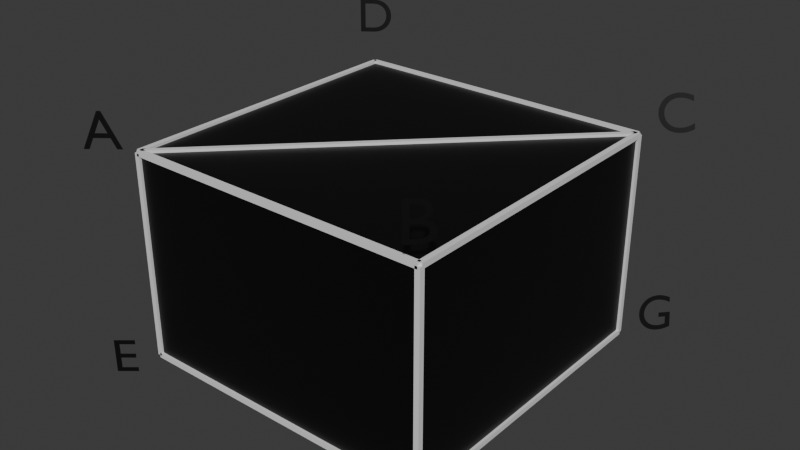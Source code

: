 # Source: reiwa7_3.blend  (saved by Blender 4.3.34; exported with 4.5.12 LTS)
import bpy
from mathutils import Matrix  # noqa: F401  (used for matrix-valued properties, if any)

bpy.ops.wm.read_factory_settings(use_empty=True)
scene = bpy.context.scene
scene.name = 'Scene'

# ---- collections
col_collection = bpy.data.collections.new('Collection'); scene.collection.children.link(col_collection)

# ---- materials (node trees are filled in below, after node groups)
mat_x = bpy.data.materials.new('マテリアル')
mat_001 = bpy.data.materials.new('マテリアル.001')
mat_002 = bpy.data.materials.new('マテリアル.002')
mat_004 = bpy.data.materials.new('マテリアル.004')
mat_005 = bpy.data.materials.new('マテリアル.005')
mat_006 = bpy.data.materials.new('マテリアル.006')
mat_007 = bpy.data.materials.new('マテリアル.007')
mat_008 = bpy.data.materials.new('マテリアル.008')
mat_009 = bpy.data.materials.new('マテリアル.009')
mat_003 = bpy.data.materials.new('マテリアル.003')
mat_010 = bpy.data.materials.new('マテリアル.010')
mat_011 = bpy.data.materials.new('マテリアル.011')
mat_012 = bpy.data.materials.new('マテリアル.012')
mat_013 = bpy.data.materials.new('マテリアル.013')
mat_014 = bpy.data.materials.new('マテリアル.014')
mat_015 = bpy.data.materials.new('マテリアル.015')
mat_016 = bpy.data.materials.new('マテリアル.016')
mat_017 = bpy.data.materials.new('マテリアル.017')
mat_018 = bpy.data.materials.new('マテリアル.018')
mat_019 = bpy.data.materials.new('マテリアル.019')
mat_020 = bpy.data.materials.new('マテリアル.020')
mat_021 = bpy.data.materials.new('マテリアル.021')
mat_022 = bpy.data.materials.new('マテリアル.022')
mat_023 = bpy.data.materials.new('マテリアル.023')
mat_024 = bpy.data.materials.new('マテリアル.024')
mat_025 = bpy.data.materials.new('マテリアル.025')
mat_027 = bpy.data.materials.new('マテリアル.027')
mat_028 = bpy.data.materials.new('マテリアル.028')
mat_029 = bpy.data.materials.new('マテリアル.029')
mat_026 = bpy.data.materials.new('マテリアル.026')

# ---- material node trees
mat_x.use_nodes = True; mat_x.node_tree.nodes.clear()
_N = mat_x.node_tree.nodes; _L = mat_x.node_tree.links
n0 = _N.new('ShaderNodeBsdfPrincipled'); n0.name = 'プリンシプルBSDF'; n0.location = (10, 300)
n0.inputs[0].default_value = (0.0, 0.0, 0.0, 1.0)
n1 = _N.new('ShaderNodeOutputMaterial'); n1.name = 'マテリアル出力'; n1.location = (300, 300)
_L.new(n0.outputs[0], n1.inputs[0])
n1.is_active_output = True
mat_001.use_nodes = True; mat_001.node_tree.nodes.clear()
_N = mat_001.node_tree.nodes; _L = mat_001.node_tree.links
n0 = _N.new('ShaderNodeBsdfPrincipled'); n0.name = 'プリンシプルBSDF'; n0.location = (10, 300)
n1 = _N.new('ShaderNodeOutputMaterial'); n1.name = 'マテリアル出力'; n1.location = (300, 300)
_L.new(n0.outputs[0], n1.inputs[0])
n1.is_active_output = True
mat_002.use_nodes = True; mat_002.node_tree.nodes.clear()
_N = mat_002.node_tree.nodes; _L = mat_002.node_tree.links
n0 = _N.new('ShaderNodeBsdfPrincipled'); n0.name = 'プリンシプルBSDF'; n0.location = (10, 300)
n0.inputs[0].default_value = (0.0, 0.0, 0.0, 1.0)
n1 = _N.new('ShaderNodeOutputMaterial'); n1.name = 'マテリアル出力'; n1.location = (300, 300)
_L.new(n0.outputs[0], n1.inputs[0])
n1.is_active_output = True
mat_004.use_nodes = True; mat_004.node_tree.nodes.clear()
_N = mat_004.node_tree.nodes; _L = mat_004.node_tree.links
n0 = _N.new('ShaderNodeBsdfPrincipled'); n0.name = 'プリンシプルBSDF'; n0.location = (10, 300)
n0.inputs[0].default_value = (0.0, 0.0, 0.0, 1.0)
n1 = _N.new('ShaderNodeOutputMaterial'); n1.name = 'マテリアル出力'; n1.location = (300, 300)
_L.new(n0.outputs[0], n1.inputs[0])
n1.is_active_output = True
mat_005.use_nodes = True; mat_005.node_tree.nodes.clear()
_N = mat_005.node_tree.nodes; _L = mat_005.node_tree.links
n0 = _N.new('ShaderNodeBsdfPrincipled'); n0.name = 'プリンシプルBSDF'; n0.location = (10, 300)
n0.inputs[0].default_value = (0.0, 0.0, 0.0, 1.0)
n1 = _N.new('ShaderNodeOutputMaterial'); n1.name = 'マテリアル出力'; n1.location = (300, 300)
_L.new(n0.outputs[0], n1.inputs[0])
n1.is_active_output = True
mat_006.use_nodes = True; mat_006.node_tree.nodes.clear()
_N = mat_006.node_tree.nodes; _L = mat_006.node_tree.links
n0 = _N.new('ShaderNodeBsdfPrincipled'); n0.name = 'プリンシプルBSDF'; n0.location = (10, 300)
n0.inputs[0].default_value = (0.0, 0.0, 0.0, 1.0)
n1 = _N.new('ShaderNodeOutputMaterial'); n1.name = 'マテリアル出力'; n1.location = (300, 300)
_L.new(n0.outputs[0], n1.inputs[0])
n1.is_active_output = True
mat_007.use_nodes = True; mat_007.node_tree.nodes.clear()
_N = mat_007.node_tree.nodes; _L = mat_007.node_tree.links
n0 = _N.new('ShaderNodeBsdfPrincipled'); n0.name = 'プリンシプルBSDF'; n0.location = (10, 300)
n0.inputs[0].default_value = (0.0, 0.0, 0.0, 1.0)
n1 = _N.new('ShaderNodeOutputMaterial'); n1.name = 'マテリアル出力'; n1.location = (300, 300)
_L.new(n0.outputs[0], n1.inputs[0])
n1.is_active_output = True
mat_008.use_nodes = True; mat_008.node_tree.nodes.clear()
_N = mat_008.node_tree.nodes; _L = mat_008.node_tree.links
n0 = _N.new('ShaderNodeBsdfPrincipled'); n0.name = 'プリンシプルBSDF'; n0.location = (10, 300)
n0.inputs[0].default_value = (0.0, 0.0, 0.0, 1.0)
n1 = _N.new('ShaderNodeOutputMaterial'); n1.name = 'マテリアル出力'; n1.location = (300, 300)
_L.new(n0.outputs[0], n1.inputs[0])
n1.is_active_output = True
mat_009.use_nodes = True; mat_009.node_tree.nodes.clear()
_N = mat_009.node_tree.nodes; _L = mat_009.node_tree.links
n0 = _N.new('ShaderNodeBsdfPrincipled'); n0.name = 'プリンシプルBSDF'; n0.location = (10, 300)
n0.inputs[0].default_value = (0.0, 0.0, 0.0, 1.0)
n1 = _N.new('ShaderNodeOutputMaterial'); n1.name = 'マテリアル出力'; n1.location = (300, 300)
_L.new(n0.outputs[0], n1.inputs[0])
n1.is_active_output = True
mat_003.use_nodes = True; mat_003.node_tree.nodes.clear()
_N = mat_003.node_tree.nodes; _L = mat_003.node_tree.links
n0 = _N.new('ShaderNodeBsdfPrincipled'); n0.name = 'プリンシプルBSDF'; n0.location = (10, 300)
n1 = _N.new('ShaderNodeOutputMaterial'); n1.name = 'マテリアル出力'; n1.location = (300, 300)
_L.new(n0.outputs[0], n1.inputs[0])
n1.is_active_output = True
mat_010.use_nodes = True; mat_010.node_tree.nodes.clear()
_N = mat_010.node_tree.nodes; _L = mat_010.node_tree.links
n0 = _N.new('ShaderNodeBsdfPrincipled'); n0.name = 'プリンシプルBSDF'; n0.location = (10, 300)
n1 = _N.new('ShaderNodeOutputMaterial'); n1.name = 'マテリアル出力'; n1.location = (300, 300)
_L.new(n0.outputs[0], n1.inputs[0])
n1.is_active_output = True
mat_011.use_nodes = True; mat_011.node_tree.nodes.clear()
_N = mat_011.node_tree.nodes; _L = mat_011.node_tree.links
n0 = _N.new('ShaderNodeBsdfPrincipled'); n0.name = 'プリンシプルBSDF'; n0.location = (10, 300)
n1 = _N.new('ShaderNodeOutputMaterial'); n1.name = 'マテリアル出力'; n1.location = (300, 300)
_L.new(n0.outputs[0], n1.inputs[0])
n1.is_active_output = True
mat_012.use_nodes = True; mat_012.node_tree.nodes.clear()
_N = mat_012.node_tree.nodes; _L = mat_012.node_tree.links
n0 = _N.new('ShaderNodeBsdfPrincipled'); n0.name = 'プリンシプルBSDF'; n0.location = (10, 300)
n1 = _N.new('ShaderNodeOutputMaterial'); n1.name = 'マテリアル出力'; n1.location = (300, 300)
_L.new(n0.outputs[0], n1.inputs[0])
n1.is_active_output = True
mat_013.use_nodes = True; mat_013.node_tree.nodes.clear()
_N = mat_013.node_tree.nodes; _L = mat_013.node_tree.links
n0 = _N.new('ShaderNodeBsdfPrincipled'); n0.name = 'プリンシプルBSDF'; n0.location = (10, 300)
n1 = _N.new('ShaderNodeOutputMaterial'); n1.name = 'マテリアル出力'; n1.location = (300, 300)
_L.new(n0.outputs[0], n1.inputs[0])
n1.is_active_output = True
mat_014.use_nodes = True; mat_014.node_tree.nodes.clear()
_N = mat_014.node_tree.nodes; _L = mat_014.node_tree.links
n0 = _N.new('ShaderNodeBsdfPrincipled'); n0.name = 'プリンシプルBSDF'; n0.location = (10, 300)
n1 = _N.new('ShaderNodeOutputMaterial'); n1.name = 'マテリアル出力'; n1.location = (300, 300)
_L.new(n0.outputs[0], n1.inputs[0])
n1.is_active_output = True
mat_015.use_nodes = True; mat_015.node_tree.nodes.clear()
_N = mat_015.node_tree.nodes; _L = mat_015.node_tree.links
n0 = _N.new('ShaderNodeBsdfPrincipled'); n0.name = 'プリンシプルBSDF'; n0.location = (10, 300)
n1 = _N.new('ShaderNodeOutputMaterial'); n1.name = 'マテリアル出力'; n1.location = (300, 300)
_L.new(n0.outputs[0], n1.inputs[0])
n1.is_active_output = True
mat_016.use_nodes = True; mat_016.node_tree.nodes.clear()
_N = mat_016.node_tree.nodes; _L = mat_016.node_tree.links
n0 = _N.new('ShaderNodeBsdfPrincipled'); n0.name = 'プリンシプルBSDF'; n0.location = (10, 300)
n1 = _N.new('ShaderNodeOutputMaterial'); n1.name = 'マテリアル出力'; n1.location = (300, 300)
_L.new(n0.outputs[0], n1.inputs[0])
n1.is_active_output = True
mat_017.use_nodes = True; mat_017.node_tree.nodes.clear()
_N = mat_017.node_tree.nodes; _L = mat_017.node_tree.links
n0 = _N.new('ShaderNodeBsdfPrincipled'); n0.name = 'プリンシプルBSDF'; n0.location = (10, 300)
n1 = _N.new('ShaderNodeOutputMaterial'); n1.name = 'マテリアル出力'; n1.location = (300, 300)
_L.new(n0.outputs[0], n1.inputs[0])
n1.is_active_output = True
mat_018.use_nodes = True; mat_018.node_tree.nodes.clear()
_N = mat_018.node_tree.nodes; _L = mat_018.node_tree.links
n0 = _N.new('ShaderNodeBsdfPrincipled'); n0.name = 'プリンシプルBSDF'; n0.location = (10, 300)
n1 = _N.new('ShaderNodeOutputMaterial'); n1.name = 'マテリアル出力'; n1.location = (300, 300)
_L.new(n0.outputs[0], n1.inputs[0])
n1.is_active_output = True
mat_019.use_nodes = True; mat_019.node_tree.nodes.clear()
_N = mat_019.node_tree.nodes; _L = mat_019.node_tree.links
n0 = _N.new('ShaderNodeBsdfPrincipled'); n0.name = 'プリンシプルBSDF'; n0.location = (10, 300)
n1 = _N.new('ShaderNodeOutputMaterial'); n1.name = 'マテリアル出力'; n1.location = (300, 300)
_L.new(n0.outputs[0], n1.inputs[0])
n1.is_active_output = True
mat_020.use_nodes = True; mat_020.node_tree.nodes.clear()
_N = mat_020.node_tree.nodes; _L = mat_020.node_tree.links
n0 = _N.new('ShaderNodeBsdfPrincipled'); n0.name = 'プリンシプルBSDF'; n0.location = (10, 300)
n1 = _N.new('ShaderNodeOutputMaterial'); n1.name = 'マテリアル出力'; n1.location = (300, 300)
_L.new(n0.outputs[0], n1.inputs[0])
n1.is_active_output = True
mat_021.use_nodes = True; mat_021.node_tree.nodes.clear()
_N = mat_021.node_tree.nodes; _L = mat_021.node_tree.links
n0 = _N.new('ShaderNodeBsdfPrincipled'); n0.name = 'プリンシプルBSDF'; n0.location = (10, 300)
n0.inputs[0].default_value = (0.0, 0.0, 0.0, 1.0)
n1 = _N.new('ShaderNodeOutputMaterial'); n1.name = 'マテリアル出力'; n1.location = (300, 300)
_L.new(n0.outputs[0], n1.inputs[0])
n1.is_active_output = True
mat_022.use_nodes = True; mat_022.node_tree.nodes.clear()
_N = mat_022.node_tree.nodes; _L = mat_022.node_tree.links
n0 = _N.new('ShaderNodeBsdfPrincipled'); n0.name = 'プリンシプルBSDF'; n0.location = (10, 300)
n0.inputs[0].default_value = (0.0, 0.0, 0.0, 1.0)
n1 = _N.new('ShaderNodeOutputMaterial'); n1.name = 'マテリアル出力'; n1.location = (300, 300)
_L.new(n0.outputs[0], n1.inputs[0])
n1.is_active_output = True
mat_023.use_nodes = True; mat_023.node_tree.nodes.clear()
_N = mat_023.node_tree.nodes; _L = mat_023.node_tree.links
n0 = _N.new('ShaderNodeBsdfPrincipled'); n0.name = 'プリンシプルBSDF'; n0.location = (10, 300)
n0.inputs[0].default_value = (0.0, 0.0, 0.0, 1.0)
n1 = _N.new('ShaderNodeOutputMaterial'); n1.name = 'マテリアル出力'; n1.location = (300, 300)
_L.new(n0.outputs[0], n1.inputs[0])
n1.is_active_output = True
mat_024.use_nodes = True; mat_024.node_tree.nodes.clear()
_N = mat_024.node_tree.nodes; _L = mat_024.node_tree.links
n0 = _N.new('ShaderNodeBsdfPrincipled'); n0.name = 'プリンシプルBSDF'; n0.location = (10, 300)
n0.inputs[0].default_value = (0.0, 0.0, 0.0, 1.0)
n1 = _N.new('ShaderNodeOutputMaterial'); n1.name = 'マテリアル出力'; n1.location = (300, 300)
_L.new(n0.outputs[0], n1.inputs[0])
n1.is_active_output = True
mat_025.use_nodes = True; mat_025.node_tree.nodes.clear()
_N = mat_025.node_tree.nodes; _L = mat_025.node_tree.links
n0 = _N.new('ShaderNodeBsdfPrincipled'); n0.name = 'プリンシプルBSDF'; n0.location = (10, 300)
n0.inputs[0].default_value = (0.0, 0.0, 0.0, 1.0)
n1 = _N.new('ShaderNodeOutputMaterial'); n1.name = 'マテリアル出力'; n1.location = (300, 300)
_L.new(n0.outputs[0], n1.inputs[0])
n1.is_active_output = True
mat_027.use_nodes = True; mat_027.node_tree.nodes.clear()
_N = mat_027.node_tree.nodes; _L = mat_027.node_tree.links
n0 = _N.new('ShaderNodeBsdfPrincipled'); n0.name = 'プリンシプルBSDF'; n0.location = (10, 300)
n0.inputs[0].default_value = (0.0, 0.0, 0.0, 1.0)
n1 = _N.new('ShaderNodeOutputMaterial'); n1.name = 'マテリアル出力'; n1.location = (300, 300)
_L.new(n0.outputs[0], n1.inputs[0])
n1.is_active_output = True
mat_028.use_nodes = True; mat_028.node_tree.nodes.clear()
_N = mat_028.node_tree.nodes; _L = mat_028.node_tree.links
n0 = _N.new('ShaderNodeBsdfPrincipled'); n0.name = 'プリンシプルBSDF'; n0.location = (10, 300)
n0.inputs[0].default_value = (0.0, 0.0, 0.0, 1.0)
n1 = _N.new('ShaderNodeOutputMaterial'); n1.name = 'マテリアル出力'; n1.location = (300, 300)
_L.new(n0.outputs[0], n1.inputs[0])
n1.is_active_output = True
mat_029.use_nodes = True; mat_029.node_tree.nodes.clear()
_N = mat_029.node_tree.nodes; _L = mat_029.node_tree.links
n0 = _N.new('ShaderNodeBsdfPrincipled'); n0.name = 'プリンシプルBSDF'; n0.location = (10, 300)
n0.inputs[0].default_value = (0.0, 0.0, 0.0, 1.0)
n1 = _N.new('ShaderNodeOutputMaterial'); n1.name = 'マテリアル出力'; n1.location = (300, 300)
_L.new(n0.outputs[0], n1.inputs[0])
n1.is_active_output = True
mat_026.use_nodes = True; mat_026.node_tree.nodes.clear()
_N = mat_026.node_tree.nodes; _L = mat_026.node_tree.links
n0 = _N.new('ShaderNodeBsdfPrincipled'); n0.name = 'プリンシプルBSDF'; n0.location = (10, 300)
n1 = _N.new('ShaderNodeOutputMaterial'); n1.name = 'マテリアル出力'; n1.location = (300, 300)
_L.new(n0.outputs[0], n1.inputs[0])
n1.is_active_output = True

# ---- world
world_world = bpy.data.worlds.new('World'); scene.world = world_world
world_world.use_nodes = True; world_world.node_tree.nodes.clear()
_N = world_world.node_tree.nodes; _L = world_world.node_tree.links
n0 = _N.new('ShaderNodeOutputWorld'); n0.name = 'World Output'; n0.location = (300, 300)
n1 = _N.new('ShaderNodeBackground'); n1.name = 'Background'; n1.location = (10, 300)
n1.inputs[0].default_value = (0.05088, 0.05088, 0.05088, 1.0)
_L.new(n1.outputs[0], n0.inputs[0])
n0.is_active_output = True
world_world.color = (0.05088, 0.05088, 0.05088)
world_world.sun_shadow_jitter_overblur = 0.0

# ---- meshes
me_box = bpy.data.meshes.new('Box')
me_box.from_pydata([(-3.0, -2.0, -3.0), (3.0, -2.0, -3.0), (3.0, -2.0, 3.0), (-3.0, -2.0, 3.0), (-3.0, 2.0, -3.0), (3.0, 2.0, -3.0), (3.0, 2.0, 3.0), (-3.0, 2.0, 3.0), (-3.0, -2.0, -8.742e-08), (-3.0, -1.311e-07, 3.0)], [], [(0, 1, 2, 3, 8), (8, 9, 7, 4), (1, 5, 6, 2), (2, 6, 7, 9, 3), (0, 4, 5, 1), (0, 8, 4), (3, 9, 8), (5, 4, 7, 6)])
_uv = me_box.uv_layers.new(name='UVマップ')
_uv.uv.foreach_set('vector', [0.0, 0.0, 0.0, 0.0, 0.0, 0.0, 0.0, 0.0, 0.0, 0.0, 0.0, 0.0, 0.0, 0.0, 0.0, 0.0, 0.0, 0.0, 0.0, 0.0, 0.0, 0.0, 0.0, 0.0, 0.0, 0.0, 0.0, 0.0, 0.0, 0.0, 0.0, 0.0, 0.0, 0.0, 0.0, 0.0, 0.0, 0.0, 0.0, 0.0, 0.0, 0.0, 0.0, 0.0, 0.0, 0.0, 0.0, 0.0, 0.0, 0.0, 0.0, 0.0, 0.0, 0.0, 0.0, 0.0, 0.0, 0.0, 0.0, 0.0, 0.0, 0.0, 0.0, 0.0])
me_box.materials.append(mat_x)
me_box.materials.append(mat_001)
me_box.update()
me_x = bpy.data.meshes.new('立方体')
me_x.from_pydata([(-1.0, -1.0, -1.0), (-1.0, -1.0, 1.0), (-1.0, 1.0, -1.0), (-1.0, 1.0, 1.0), (1.0, -1.0, -1.0), (1.0, -1.0, 1.0), (1.0, 1.0, -1.0), (1.0, 1.0, 1.0)], [], [(0, 1, 3, 2), (2, 3, 7, 6), (6, 7, 5, 4), (4, 5, 1, 0), (2, 6, 4, 0), (7, 3, 1, 5)])
_uv = me_x.uv_layers.new(name='UVマップ')
_uv.uv.foreach_set('vector', [0.375, 0.0, 0.625, 0.0, 0.625, 0.25, 0.375, 0.25, 0.375, 0.25, 0.625, 0.25, 0.625, 0.5, 0.375, 0.5, 0.375, 0.5, 0.625, 0.5, 0.625, 0.75, 0.375, 0.75, 0.375, 0.75, 0.625, 0.75, 0.625, 1.0, 0.375, 1.0, 0.125, 0.5, 0.375, 0.5, 0.375, 0.75, 0.125, 0.75, 0.625, 0.5, 0.875, 0.5, 0.875, 0.75, 0.625, 0.75])
me_x.materials.append(mat_003)
me_x.update()
me_001 = bpy.data.meshes.new('立方体.001')
me_001.from_pydata([(-1.0, -1.0, -1.0), (-1.0, -1.0, 1.0), (-1.0, 1.0, -1.0), (-1.0, 1.0, 1.0), (1.0, -1.0, -1.0), (1.0, -1.0, 1.0), (1.0, 1.0, -1.0), (1.0, 1.0, 1.0)], [], [(0, 1, 3, 2), (2, 3, 7, 6), (6, 7, 5, 4), (4, 5, 1, 0), (2, 6, 4, 0), (7, 3, 1, 5)])
_uv = me_001.uv_layers.new(name='UVマップ')
_uv.uv.foreach_set('vector', [0.375, 0.0, 0.625, 0.0, 0.625, 0.25, 0.375, 0.25, 0.375, 0.25, 0.625, 0.25, 0.625, 0.5, 0.375, 0.5, 0.375, 0.5, 0.625, 0.5, 0.625, 0.75, 0.375, 0.75, 0.375, 0.75, 0.625, 0.75, 0.625, 1.0, 0.375, 1.0, 0.125, 0.5, 0.375, 0.5, 0.375, 0.75, 0.125, 0.75, 0.625, 0.5, 0.875, 0.5, 0.875, 0.75, 0.625, 0.75])
me_001.materials.append(mat_010)
me_001.update()
me_002 = bpy.data.meshes.new('立方体.002')
me_002.from_pydata([(-1.0, -1.0, -1.0), (-1.0, -1.0, 1.0), (-1.0, 1.0, -1.0), (-1.0, 1.0, 1.0), (1.0, -1.0, -1.0), (1.0, -1.0, 1.0), (1.0, 1.0, -1.0), (1.0, 1.0, 1.0)], [], [(0, 1, 3, 2), (2, 3, 7, 6), (6, 7, 5, 4), (4, 5, 1, 0), (2, 6, 4, 0), (7, 3, 1, 5)])
_uv = me_002.uv_layers.new(name='UVマップ')
_uv.uv.foreach_set('vector', [0.375, 0.0, 0.625, 0.0, 0.625, 0.25, 0.375, 0.25, 0.375, 0.25, 0.625, 0.25, 0.625, 0.5, 0.375, 0.5, 0.375, 0.5, 0.625, 0.5, 0.625, 0.75, 0.375, 0.75, 0.375, 0.75, 0.625, 0.75, 0.625, 1.0, 0.375, 1.0, 0.125, 0.5, 0.375, 0.5, 0.375, 0.75, 0.125, 0.75, 0.625, 0.5, 0.875, 0.5, 0.875, 0.75, 0.625, 0.75])
me_002.materials.append(mat_011)
me_002.update()
me_003 = bpy.data.meshes.new('立方体.003')
me_003.from_pydata([(-1.0, -1.0, -1.0), (-1.0, -1.0, 1.0), (-1.0, 1.0, -1.0), (-1.0, 1.0, 1.0), (1.0, -1.0, -1.0), (1.0, -1.0, 1.0), (1.0, 1.0, -1.0), (1.0, 1.0, 1.0)], [], [(0, 1, 3, 2), (2, 3, 7, 6), (6, 7, 5, 4), (4, 5, 1, 0), (2, 6, 4, 0), (7, 3, 1, 5)])
_uv = me_003.uv_layers.new(name='UVマップ')
_uv.uv.foreach_set('vector', [0.375, 0.0, 0.625, 0.0, 0.625, 0.25, 0.375, 0.25, 0.375, 0.25, 0.625, 0.25, 0.625, 0.5, 0.375, 0.5, 0.375, 0.5, 0.625, 0.5, 0.625, 0.75, 0.375, 0.75, 0.375, 0.75, 0.625, 0.75, 0.625, 1.0, 0.375, 1.0, 0.125, 0.5, 0.375, 0.5, 0.375, 0.75, 0.125, 0.75, 0.625, 0.5, 0.875, 0.5, 0.875, 0.75, 0.625, 0.75])
me_003.materials.append(mat_012)
me_003.update()
me_004 = bpy.data.meshes.new('立方体.004')
me_004.from_pydata([(-1.0, -1.0, -1.0), (-1.0, -1.0, 1.0), (-1.0, 1.0, -1.0), (-1.0, 1.0, 1.0), (1.0, -1.0, -1.0), (1.0, -1.0, 1.0), (1.0, 1.0, -1.0), (1.0, 1.0, 1.0)], [], [(0, 1, 3, 2), (2, 3, 7, 6), (6, 7, 5, 4), (4, 5, 1, 0), (2, 6, 4, 0), (7, 3, 1, 5)])
_uv = me_004.uv_layers.new(name='UVマップ')
_uv.uv.foreach_set('vector', [0.375, 0.0, 0.625, 0.0, 0.625, 0.25, 0.375, 0.25, 0.375, 0.25, 0.625, 0.25, 0.625, 0.5, 0.375, 0.5, 0.375, 0.5, 0.625, 0.5, 0.625, 0.75, 0.375, 0.75, 0.375, 0.75, 0.625, 0.75, 0.625, 1.0, 0.375, 1.0, 0.125, 0.5, 0.375, 0.5, 0.375, 0.75, 0.125, 0.75, 0.625, 0.5, 0.875, 0.5, 0.875, 0.75, 0.625, 0.75])
me_004.materials.append(mat_013)
me_004.update()
me_005 = bpy.data.meshes.new('立方体.005')
me_005.from_pydata([(-1.0, -1.0, -1.0), (-1.0, -1.0, 1.0), (-1.0, 1.0, -1.0), (-1.0, 1.0, 1.0), (1.0, -1.0, -1.0), (1.0, -1.0, 1.0), (1.0, 1.0, -1.0), (1.0, 1.0, 1.0)], [], [(0, 1, 3, 2), (2, 3, 7, 6), (6, 7, 5, 4), (4, 5, 1, 0), (2, 6, 4, 0), (7, 3, 1, 5)])
_uv = me_005.uv_layers.new(name='UVマップ')
_uv.uv.foreach_set('vector', [0.375, 0.0, 0.625, 0.0, 0.625, 0.25, 0.375, 0.25, 0.375, 0.25, 0.625, 0.25, 0.625, 0.5, 0.375, 0.5, 0.375, 0.5, 0.625, 0.5, 0.625, 0.75, 0.375, 0.75, 0.375, 0.75, 0.625, 0.75, 0.625, 1.0, 0.375, 1.0, 0.125, 0.5, 0.375, 0.5, 0.375, 0.75, 0.125, 0.75, 0.625, 0.5, 0.875, 0.5, 0.875, 0.75, 0.625, 0.75])
me_005.materials.append(mat_014)
me_005.update()
me_006 = bpy.data.meshes.new('立方体.006')
me_006.from_pydata([(-1.0, -1.0, -1.0), (-1.0, -1.0, 1.0), (-1.0, 1.0, -1.0), (-1.0, 1.0, 1.0), (1.0, -1.0, -1.0), (1.0, -1.0, 1.0), (1.0, 1.0, -1.0), (1.0, 1.0, 1.0)], [], [(0, 1, 3, 2), (2, 3, 7, 6), (6, 7, 5, 4), (4, 5, 1, 0), (2, 6, 4, 0), (7, 3, 1, 5)])
_uv = me_006.uv_layers.new(name='UVマップ')
_uv.uv.foreach_set('vector', [0.375, 0.0, 0.625, 0.0, 0.625, 0.25, 0.375, 0.25, 0.375, 0.25, 0.625, 0.25, 0.625, 0.5, 0.375, 0.5, 0.375, 0.5, 0.625, 0.5, 0.625, 0.75, 0.375, 0.75, 0.375, 0.75, 0.625, 0.75, 0.625, 1.0, 0.375, 1.0, 0.125, 0.5, 0.375, 0.5, 0.375, 0.75, 0.125, 0.75, 0.625, 0.5, 0.875, 0.5, 0.875, 0.75, 0.625, 0.75])
me_006.materials.append(mat_015)
me_006.update()
me_007 = bpy.data.meshes.new('立方体.007')
me_007.from_pydata([(-1.0, -1.0, -1.0), (-1.0, -1.0, 1.0), (-1.0, 1.0, -1.0), (-1.0, 1.0, 1.0), (1.0, -1.0, -1.0), (1.0, -1.0, 1.0), (1.0, 1.0, -1.0), (1.0, 1.0, 1.0)], [], [(0, 1, 3, 2), (2, 3, 7, 6), (6, 7, 5, 4), (4, 5, 1, 0), (2, 6, 4, 0), (7, 3, 1, 5)])
_uv = me_007.uv_layers.new(name='UVマップ')
_uv.uv.foreach_set('vector', [0.375, 0.0, 0.625, 0.0, 0.625, 0.25, 0.375, 0.25, 0.375, 0.25, 0.625, 0.25, 0.625, 0.5, 0.375, 0.5, 0.375, 0.5, 0.625, 0.5, 0.625, 0.75, 0.375, 0.75, 0.375, 0.75, 0.625, 0.75, 0.625, 1.0, 0.375, 1.0, 0.125, 0.5, 0.375, 0.5, 0.375, 0.75, 0.125, 0.75, 0.625, 0.5, 0.875, 0.5, 0.875, 0.75, 0.625, 0.75])
me_007.materials.append(mat_016)
me_007.update()
me_008 = bpy.data.meshes.new('立方体.008')
me_008.from_pydata([(-1.0, -1.0, -1.0), (-1.0, -1.0, 1.0), (-1.0, 1.0, -1.0), (-1.0, 1.0, 1.0), (1.0, -1.0, -1.0), (1.0, -1.0, 1.0), (1.0, 1.0, -1.0), (1.0, 1.0, 1.0)], [], [(0, 1, 3, 2), (2, 3, 7, 6), (6, 7, 5, 4), (4, 5, 1, 0), (2, 6, 4, 0), (7, 3, 1, 5)])
_uv = me_008.uv_layers.new(name='UVマップ')
_uv.uv.foreach_set('vector', [0.375, 0.0, 0.625, 0.0, 0.625, 0.25, 0.375, 0.25, 0.375, 0.25, 0.625, 0.25, 0.625, 0.5, 0.375, 0.5, 0.375, 0.5, 0.625, 0.5, 0.625, 0.75, 0.375, 0.75, 0.375, 0.75, 0.625, 0.75, 0.625, 1.0, 0.375, 1.0, 0.125, 0.5, 0.375, 0.5, 0.375, 0.75, 0.125, 0.75, 0.625, 0.5, 0.875, 0.5, 0.875, 0.75, 0.625, 0.75])
me_008.materials.append(mat_017)
me_008.update()
me_009 = bpy.data.meshes.new('立方体.009')
me_009.from_pydata([(-1.0, -1.0, -1.0), (-1.0, -1.0, 1.0), (-1.0, 1.0, -1.0), (-1.0, 1.0, 1.0), (1.0, -1.0, -1.0), (1.0, -1.0, 1.0), (1.0, 1.0, -1.0), (1.0, 1.0, 1.0)], [], [(0, 1, 3, 2), (2, 3, 7, 6), (6, 7, 5, 4), (4, 5, 1, 0), (2, 6, 4, 0), (7, 3, 1, 5)])
_uv = me_009.uv_layers.new(name='UVマップ')
_uv.uv.foreach_set('vector', [0.375, 0.0, 0.625, 0.0, 0.625, 0.25, 0.375, 0.25, 0.375, 0.25, 0.625, 0.25, 0.625, 0.5, 0.375, 0.5, 0.375, 0.5, 0.625, 0.5, 0.625, 0.75, 0.375, 0.75, 0.375, 0.75, 0.625, 0.75, 0.625, 1.0, 0.375, 1.0, 0.125, 0.5, 0.375, 0.5, 0.375, 0.75, 0.125, 0.75, 0.625, 0.5, 0.875, 0.5, 0.875, 0.75, 0.625, 0.75])
me_009.materials.append(mat_018)
me_009.update()
me_010 = bpy.data.meshes.new('立方体.010')
me_010.from_pydata([(-1.0, -1.0, -1.0), (-1.0, -1.0, 1.0), (-1.0, 1.0, -1.0), (-1.0, 1.0, 1.0), (1.0, -1.0, -1.0), (1.0, -1.0, 1.0), (1.0, 1.0, -1.0), (1.0, 1.0, 1.0)], [], [(0, 1, 3, 2), (2, 3, 7, 6), (6, 7, 5, 4), (4, 5, 1, 0), (2, 6, 4, 0), (7, 3, 1, 5)])
_uv = me_010.uv_layers.new(name='UVマップ')
_uv.uv.foreach_set('vector', [0.375, 0.0, 0.625, 0.0, 0.625, 0.25, 0.375, 0.25, 0.375, 0.25, 0.625, 0.25, 0.625, 0.5, 0.375, 0.5, 0.375, 0.5, 0.625, 0.5, 0.625, 0.75, 0.375, 0.75, 0.375, 0.75, 0.625, 0.75, 0.625, 1.0, 0.375, 1.0, 0.125, 0.5, 0.375, 0.5, 0.375, 0.75, 0.125, 0.75, 0.625, 0.5, 0.875, 0.5, 0.875, 0.75, 0.625, 0.75])
me_010.materials.append(mat_019)
me_010.update()
me_011 = bpy.data.meshes.new('立方体.011')
me_011.from_pydata([(-1.0, -1.0, -1.0), (-1.0, -1.0, 1.0), (-1.0, 1.0, -1.0), (-1.0, 1.0, 1.0), (1.0, -1.0, -1.0), (1.0, -1.0, 1.0), (1.0, 1.0, -1.0), (1.0, 1.0, 1.0)], [], [(0, 1, 3, 2), (2, 3, 7, 6), (6, 7, 5, 4), (4, 5, 1, 0), (2, 6, 4, 0), (7, 3, 1, 5)])
_uv = me_011.uv_layers.new(name='UVマップ')
_uv.uv.foreach_set('vector', [0.375, 0.0, 0.625, 0.0, 0.625, 0.25, 0.375, 0.25, 0.375, 0.25, 0.625, 0.25, 0.625, 0.5, 0.375, 0.5, 0.375, 0.5, 0.625, 0.5, 0.625, 0.75, 0.375, 0.75, 0.375, 0.75, 0.625, 0.75, 0.625, 1.0, 0.375, 1.0, 0.125, 0.5, 0.375, 0.5, 0.375, 0.75, 0.125, 0.75, 0.625, 0.5, 0.875, 0.5, 0.875, 0.75, 0.625, 0.75])
me_011.materials.append(mat_020)
me_011.update()
me_012 = bpy.data.meshes.new('立方体.012')
me_012.from_pydata([(-1.0, -1.0, -1.0), (-1.0, -1.0, 1.0), (-1.0, 1.0, -1.0), (-1.0, 1.0, 1.0), (1.0, -1.0, -1.0), (1.0, -1.0, 1.0), (1.0, 1.0, -1.0), (1.0, 1.0, 1.0)], [], [(0, 1, 3, 2), (2, 3, 7, 6), (6, 7, 5, 4), (4, 5, 1, 0), (2, 6, 4, 0), (7, 3, 1, 5)])
_uv = me_012.uv_layers.new(name='UVマップ')
_uv.uv.foreach_set('vector', [0.375, 0.0, 0.625, 0.0, 0.625, 0.25, 0.375, 0.25, 0.375, 0.25, 0.625, 0.25, 0.625, 0.5, 0.375, 0.5, 0.375, 0.5, 0.625, 0.5, 0.625, 0.75, 0.375, 0.75, 0.375, 0.75, 0.625, 0.75, 0.625, 1.0, 0.375, 1.0, 0.125, 0.5, 0.375, 0.5, 0.375, 0.75, 0.125, 0.75, 0.625, 0.5, 0.875, 0.5, 0.875, 0.75, 0.625, 0.75])
me_012.materials.append(mat_026)
me_012.update()

# ---- curves / text
txt_003 = bpy.data.curves.new('テキスト.003', 'FONT')
txt_003.dimensions = '2D'
txt_003.body = 'A'
txt_003.materials.append(mat_002)
txt_004 = bpy.data.curves.new('テキスト.004', 'FONT')
txt_004.dimensions = '2D'
txt_004.body = 'E'
txt_004.materials.append(mat_002)
txt_007 = bpy.data.curves.new('テキスト.007', 'FONT')
txt_007.dimensions = '2D'
txt_007.body = 'F'
txt_007.materials.append(mat_004)
txt_008 = bpy.data.curves.new('テキスト.008', 'FONT')
txt_008.dimensions = '2D'
txt_008.body = 'B'
txt_008.materials.append(mat_005)
txt_009 = bpy.data.curves.new('テキスト.009', 'FONT')
txt_009.dimensions = '2D'
txt_009.body = 'D\n'
txt_009.materials.append(mat_006)
txt_010 = bpy.data.curves.new('テキスト.010', 'FONT')
txt_010.dimensions = '2D'
txt_010.body = 'C\n'
txt_010.materials.append(mat_007)
txt_011 = bpy.data.curves.new('テキスト.011', 'FONT')
txt_011.dimensions = '2D'
txt_011.body = 'G'
txt_011.materials.append(mat_008)
txt_012 = bpy.data.curves.new('テキスト.012', 'FONT')
txt_012.dimensions = '2D'
txt_012.body = 'H'
txt_012.materials.append(mat_009)

# ---- objects
ob_r_7 = bpy.data.objects.new('R_7', me_box)
ob_a = bpy.data.objects.new('テキストA', txt_003)
ob_e = bpy.data.objects.new('テキストE', txt_004)
ob_f = bpy.data.objects.new('テキストF', txt_007)
ob_b = bpy.data.objects.new('テキストB', txt_008)
ob_d = bpy.data.objects.new('テキストD', txt_009)
ob_c = bpy.data.objects.new('テキストC', txt_010)
ob_g = bpy.data.objects.new('テキストG', txt_011)
ob_h = bpy.data.objects.new('テキストH', txt_012)
ob_henef = bpy.data.objects.new('henEF', me_x)
ob_henhg = bpy.data.objects.new('henHG', me_001)
ob_hencd = bpy.data.objects.new('henCD', me_002)
ob_henab = bpy.data.objects.new('henAB', me_003)
ob_henbf = bpy.data.objects.new('henBF', me_004)
ob_henae = bpy.data.objects.new('henAE', me_005)
ob_hendh = bpy.data.objects.new('henDH', me_006)
ob_hencg = bpy.data.objects.new('henCG', me_007)
ob_henad = bpy.data.objects.new('henAD', me_008)
ob_henbc = bpy.data.objects.new('henBC', me_009)
ob_heneh = bpy.data.objects.new('henEH', me_010)
ob_henfg = bpy.data.objects.new('henFG', me_011)
ob_h_1 = bpy.data.objects.new('H', None)
ob_e_1 = bpy.data.objects.new('E', None)
ob_f_1 = bpy.data.objects.new('F', None)
ob_b_1 = bpy.data.objects.new('B', None)
ob_g_1 = bpy.data.objects.new('G', None)
ob_c_1 = bpy.data.objects.new('C', None)
ob_a_1 = bpy.data.objects.new('A', None)
ob_d_1 = bpy.data.objects.new('D', None)
ob_henac = bpy.data.objects.new('henAC', me_012)

# ---- transforms, parenting, visibility, modifiers, constraints
ob_r_7.location = (0.0, 0.0, 0.0)
ob_r_7.rotation_euler = (1.571, 0.0, 0.0)
ob_a.location = (-3.833, -3.5, 2.0)
ob_a.rotation_euler = (1.571, -0.0, 0.6684)
ob_e.location = (-3.867, -3.5, -2.5)
ob_e.rotation_euler = (1.571, -0.0, 0.6942)
ob_f.location = (3.212, -3.615, -2.5)
ob_f.rotation_euler = (1.571, 0.0, 0.6981)
ob_b.location = (2.933, -3.41, 2.446)
ob_b.rotation_euler = (1.571, -0.0, 0.8013)
ob_d.location = (-3.827, 3.394, 2.395)
ob_d.rotation_euler = (1.571, -0.0, 0.6286)
ob_c.location = (3.137, 3.409, 1.94)
ob_c.rotation_euler = (1.316, -0.1604, 0.366)
ob_g.location = (3.134, 3.512, -2.192)
ob_g.rotation_euler = (1.372, 0.01488, 0.8674)
ob_h.location = (-3.954, 3.352, -2.476)
ob_h.rotation_euler = (1.571, -0.0, 0.8363)
ob_henef.location = (0.0, -3.0, -2.0)
ob_henef.scale = (3.0, 0.05, 0.05)
ob_henhg.location = (0.0, 3.0, -2.0)
ob_henhg.scale = (3.0, 0.05, 0.05)
ob_hencd.location = (0.0, 3.0, 2.0)
ob_hencd.scale = (3.0, 0.05, 0.05)
ob_henab.location = (0.0, -3.0, 2.0)
ob_henab.scale = (3.0, 0.05, 0.05)
ob_henbf.location = (3.0, -3.0, 0.0)
ob_henbf.rotation_euler = (0.0, 1.571, 0.0)
ob_henbf.scale = (2.0, 0.05, 0.05)
ob_henae.location = (-3.0, -3.0, 0.0)
ob_henae.rotation_euler = (0.0, 1.571, 0.0)
ob_henae.scale = (2.0, 0.05, 0.05)
ob_hendh.location = (-3.0, 3.0, 0.0)
ob_hendh.rotation_euler = (0.0, 1.571, 0.0)
ob_hendh.scale = (2.0, 0.05, 0.05)
ob_hencg.location = (3.0, 3.0, 0.0)
ob_hencg.rotation_euler = (0.0, 1.571, 0.0)
ob_hencg.scale = (2.0, 0.05, 0.05)
ob_henad.location = (-3.0, 0.0, 2.0)
ob_henad.rotation_euler = (0.0, 0.0, 1.571)
ob_henad.scale = (3.0, 0.05, 0.05)
ob_henbc.location = (3.0, 0.0, 2.0)
ob_henbc.rotation_euler = (0.0, 0.0, 1.571)
ob_henbc.scale = (3.0, 0.05, 0.05)
ob_heneh.location = (-3.0, 0.0, -2.0)
ob_heneh.rotation_euler = (0.0, 0.0, 1.571)
ob_heneh.scale = (3.0, 0.05, 0.05)
ob_henfg.location = (3.0, 0.0, -2.0)
ob_henfg.rotation_euler = (0.0, 0.0, 1.571)
ob_henfg.scale = (3.0, 0.05, 0.05)
ob_h_1.location = (-3.0, 3.0, -2.0)
ob_h_1.scale = (0.1, 0.1, 0.1)
ob_h_1.empty_image_offset = (0.0, 0.0)
ob_e_1.location = (-3.0, -3.0, -2.0)
ob_e_1.scale = (0.1, 0.1, 0.1)
ob_e_1.empty_image_offset = (0.0, 0.0)
ob_f_1.location = (3.0, -3.0, -2.0)
ob_f_1.scale = (0.1, 0.1, 0.1)
ob_f_1.empty_image_offset = (0.0, 0.0)
ob_b_1.location = (3.0, -3.0, 2.0)
ob_b_1.scale = (0.1, 0.1, 0.1)
ob_b_1.empty_image_offset = (0.0, 0.0)
ob_g_1.location = (3.0, 3.0, -2.0)
ob_g_1.scale = (0.1, 0.1, 0.1)
ob_g_1.empty_image_offset = (0.0, 0.0)
ob_c_1.location = (3.0, 3.0, 2.0)
ob_c_1.scale = (0.1, 0.1, 0.1)
ob_c_1.empty_image_offset = (0.0, 0.0)
ob_a_1.location = (-3.0, -3.0, 2.0)
ob_a_1.scale = (0.1, 0.1, 0.1)
ob_a_1.empty_image_offset = (0.0, 0.0)
ob_d_1.location = (-3.0, 3.0, 2.0)
ob_d_1.scale = (0.1, 0.1, 0.1)
ob_d_1.empty_image_offset = (0.0, 0.0)
ob_henac.location = (0.0, 0.0, 2.0)
ob_henac.rotation_euler = (0.0, 0.0, 0.7854)
ob_henac.scale = (4.2, 0.05, 0.05)

# ---- collection membership
col_collection.objects.link(ob_r_7)
col_collection.objects.link(ob_a)
col_collection.objects.link(ob_e)
col_collection.objects.link(ob_f)
col_collection.objects.link(ob_b)
col_collection.objects.link(ob_d)
col_collection.objects.link(ob_c)
col_collection.objects.link(ob_g)
col_collection.objects.link(ob_h)
col_collection.objects.link(ob_henef)
col_collection.objects.link(ob_henhg)
col_collection.objects.link(ob_hencd)
col_collection.objects.link(ob_henab)
col_collection.objects.link(ob_henbf)
col_collection.objects.link(ob_henae)
col_collection.objects.link(ob_hendh)
col_collection.objects.link(ob_hencg)
col_collection.objects.link(ob_henad)
col_collection.objects.link(ob_henbc)
col_collection.objects.link(ob_heneh)
col_collection.objects.link(ob_henfg)
col_collection.objects.link(ob_h_1)
col_collection.objects.link(ob_e_1)
col_collection.objects.link(ob_f_1)
col_collection.objects.link(ob_b_1)
col_collection.objects.link(ob_g_1)
col_collection.objects.link(ob_c_1)
col_collection.objects.link(ob_a_1)
col_collection.objects.link(ob_d_1)
col_collection.objects.link(ob_henac)

# ---- scene / render settings (as saved in the file)
scene.frame_start = 1; scene.frame_end = 250; scene.frame_set(2)
scene.render.engine = 'BLENDER_EEVEE_NEXT'
bpy.context.view_layer.update()

# ---- added for rendering (the .blend has no active camera and no usable light): camera, sun
cam_auto = bpy.data.cameras.new('AutoCamera')
cam_auto.lens = 50.0
cam_auto.sensor_width = 36.0
cam_auto.clip_end = 1000.0
ob_auto_camera = bpy.data.objects.new('AutoCamera', cam_auto)
scene.collection.objects.link(ob_auto_camera)
ob_auto_camera.location = (11.2304, -13.291, 9.35975)
ob_auto_camera.rotation_euler = (1.09748, -7.21219e-08, 0.694738)
scene.camera = ob_auto_camera
light_auto_sun = bpy.data.lights.new('AutoSun', 'SUN')
light_auto_sun.energy = 3.0
light_auto_sun.angle = 0.0523599
ob_auto_sun = bpy.data.objects.new('AutoSun', light_auto_sun)
scene.collection.objects.link(ob_auto_sun)
ob_auto_sun.rotation_euler = (0.872665, 0.174533, 0.523599)
bpy.context.view_layer.update()
